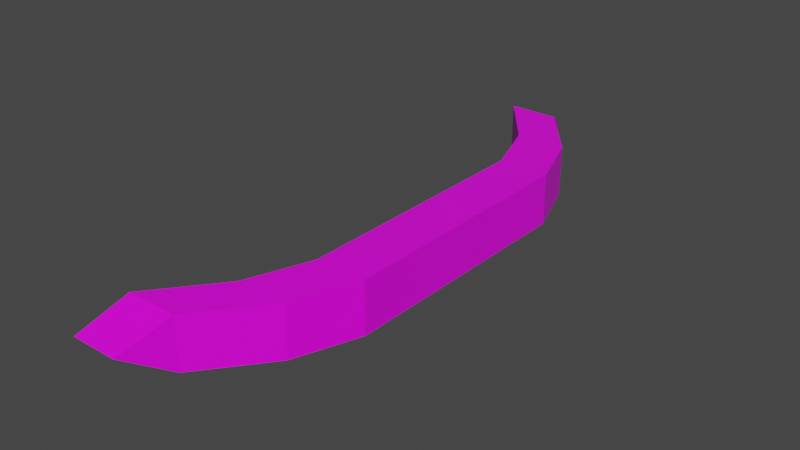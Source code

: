 # Source: woodsman_weapon_ranged.blend  (saved by Blender 2.83.19; exported with 4.5.12 LTS)
import bpy
from mathutils import Matrix  # noqa: F401  (used for matrix-valued properties, if any)

bpy.ops.wm.read_factory_settings(use_empty=True)
scene = bpy.context.scene
scene.name = 'Scene'

# ---- collections
col_collection = bpy.data.collections.new('Collection'); scene.collection.children.link(col_collection)

# ---- images (referenced by path relative to the original .blend; pixels are not part of the script)
import os
ASSET_DIR = os.environ.get("B2B_ASSET_DIR", "")  # directory of the original .blend (textures are referenced by path, not embedded)
HERE = os.path.dirname(os.path.abspath(__file__))  # packed textures are extracted next to this script under _unpacked/

def load_image(name, relpath, width, height, colorspace="sRGB"):
    """Load a texture the original file referenced (path relative to the .blend, or extracted next to this script)."""
    p = next((c for c in (os.path.join(HERE, relpath), os.path.join(ASSET_DIR, relpath)) if relpath and os.path.exists(c)), "")
    if p:
        img = bpy.data.images.load(p, check_existing=True)
        img.name = name
    else:  # same state as the original file: an image datablock whose file is absent (Cycles renders it pink)
        img = bpy.data.images.new(name, width, height)
        img.source = "FILE"
        img.filepath = "//" + (relpath or name)
    img.colorspace_settings.name = colorspace
    return img
img_pallete_png = load_image('pallete.png', 'pallete.png', 1024, 1024, 'sRGB')

# ---- materials (node trees are filled in below, after node groups)
mat_material_017 = bpy.data.materials.new('Material.017')
mat_material_017.alpha_threshold = 0.0
mat_material_017.use_transparent_shadow = False
mat_material_017.line_color = (0.0, 0.0, 0.0, 1.0)

# ---- material node trees
mat_material_017.use_nodes = True; mat_material_017.node_tree.nodes.clear()
_N = mat_material_017.node_tree.nodes; _L = mat_material_017.node_tree.links
n0 = _N.new('ShaderNodeOutputMaterial'); n0.name = 'Material Output'; n0.location = (300, 300)
n1 = _N.new('ShaderNodeBsdfPrincipled'); n1.name = 'Principled BSDF'; n1.location = (10, 300)
n1.distribution = 'GGX'
n1.subsurface_method = 'BURLEY'
n1.inputs[2].default_value = 0.4
n1.inputs[3].default_value = 1.45
n1.inputs[27].default_value = (0.0, 0.0, 0.0, 1.0)
n1.inputs[28].default_value = 1.0
n2 = _N.new('ShaderNodeTexImage'); n2.name = 'Image Texture'; n2.location = (-280, 280)
n2.image = img_pallete_png
_L.new(n1.outputs[0], n0.inputs[0])
_L.new(n2.outputs[0], n1.inputs[0])
n0.is_active_output = True

# ---- world
world_world = bpy.data.worlds.new('World'); scene.world = world_world
world_world.use_nodes = True; world_world.node_tree.nodes.clear()
_N = world_world.node_tree.nodes; _L = world_world.node_tree.links
n0 = _N.new('ShaderNodeOutputWorld'); n0.name = 'World Output'; n0.location = (300, 300)
n1 = _N.new('ShaderNodeBackground'); n1.name = 'Background'; n1.location = (10, 300)
n1.inputs[0].default_value = (0.05088, 0.05088, 0.05088, 1.0)
_L.new(n1.outputs[0], n0.inputs[0])
n0.is_active_output = True
world_world.color = (0.05088, 0.05088, 0.05088)
world_world.use_sun_shadow = False
world_world.sun_shadow_jitter_overblur = 0.0

# ---- meshes
me_cube_017 = bpy.data.meshes.new('Cube.017')
me_cube_017.from_pydata([(0.1, -0.5, 0.1), (0.1, 0.5, 0.1), (0.1, -0.5, -0.1), (0.1, 0.5, -0.1), (-0.1, -0.5, 0.1), (-0.1, 0.5, 0.1), (-0.1, -0.5, -0.1), (-0.1, 0.5, -0.1), (0.009603, -0.75, 0.1), (0.009603, -0.75, -0.1), (-0.1904, -0.75, 0.1), (-0.1904, -0.75, -0.1), (-0.1888, -1.0, 0.1), (-0.1888, -1.0, -0.1), (-0.3888, -1.0, 0.1), (-0.3888, -1.0, -0.1), (-0.267, -1.167, 0.0), (-0.4538, -1.167, 0.0), (0.009603, 0.75, 0.1), (0.009603, 0.75, -0.1), (-0.1904, 0.75, 0.1), (-0.1904, 0.75, -0.1), (-0.1888, 1.0, 0.1), (-0.1888, 1.0, -0.1), (-0.3888, 1.0, 0.1), (-0.3888, 1.0, -0.1), (-0.267, 1.167, 0.0), (-0.4538, 1.167, 0.0)], [], [(4, 6, 11, 10), (3, 2, 6, 7), (7, 6, 4, 5), (7, 5, 20, 21), (1, 0, 2, 3), (5, 4, 0, 1), (10, 11, 15, 14), (2, 0, 8, 9), (0, 4, 10, 8), (6, 2, 9, 11), (14, 15, 17), (11, 9, 13, 15), (8, 10, 14, 12), (9, 8, 12, 13), (15, 13, 16, 17), (12, 14, 17, 16), (13, 12, 16), (19, 21, 25, 23), (1, 3, 19, 18), (5, 1, 18, 20), (3, 7, 21, 19), (25, 24, 27), (21, 20, 24, 25), (18, 19, 23, 22), (20, 18, 22, 24), (22, 23, 26), (24, 22, 26, 27), (23, 25, 27, 26)])
_uv = me_cube_017.uv_layers.new(name='UVMap')
_uv.uv.foreach_set('vector', [0.8692, 0.1376, 0.8692, 0.1376, 0.8692, 0.1376, 0.8692, 0.1376, 0.8692, 0.1376, 0.8692, 0.1376, 0.8692, 0.1376, 0.8692, 0.1376, 0.8692, 0.1376, 0.8692, 0.1376, 0.8692, 0.1376, 0.8692, 0.1376, 0.8692, 0.1376, 0.8692, 0.1376, 0.8692, 0.1376, 0.8692, 0.1376, 0.8692, 0.1376, 0.8692, 0.1376, 0.8692, 0.1376, 0.8692, 0.1376, 0.8692, 0.1376, 0.8692, 0.1376, 0.8692, 0.1376, 0.8692, 0.1376, 0.8692, 0.1376, 0.8692, 0.1376, 0.8692, 0.1376, 0.8692, 0.1376, 0.8692, 0.1376, 0.8692, 0.1376, 0.8692, 0.1376, 0.8692, 0.1376, 0.8692, 0.1376, 0.8692, 0.1376, 0.8692, 0.1376, 0.8692, 0.1376, 0.8692, 0.1376, 0.8692, 0.1376, 0.8692, 0.1376, 0.8692, 0.1376, 0.8692, 0.1376, 0.8692, 0.1376, 0.8692, 0.1376, 0.8692, 0.1376, 0.8692, 0.1376, 0.8692, 0.1376, 0.8692, 0.1376, 0.8692, 0.1376, 0.8692, 0.1376, 0.8692, 0.1376, 0.8692, 0.1376, 0.8692, 0.1376, 0.8692, 0.1376, 0.8692, 0.1376, 0.8692, 0.1376, 0.8692, 0.1376, 0.8692, 0.1376, 0.8692, 0.1376, 0.8692, 0.1376, 0.8692, 0.1376, 0.8692, 0.1376, 0.8692, 0.1376, 0.8692, 0.1376, 0.8692, 0.1376, 0.8692, 0.1376, 0.8692, 0.1376, 0.8692, 0.1376, 0.8692, 0.1376, 0.8692, 0.1376, 0.8692, 0.1376, 0.8692, 0.1376, 0.8692, 0.1376, 0.8692, 0.1376, 0.8692, 0.1376, 0.8692, 0.1376, 0.8692, 0.1376, 0.8692, 0.1376, 0.8692, 0.1376, 0.8692, 0.1376, 0.8692, 0.1376, 0.8692, 0.1376, 0.8692, 0.1376, 0.8692, 0.1376, 0.8692, 0.1376, 0.8692, 0.1376, 0.8692, 0.1376, 0.8692, 0.1376, 0.8692, 0.1376, 0.8692, 0.1376, 0.8692, 0.1376, 0.8692, 0.1376, 0.8692, 0.1376, 0.8692, 0.1376, 0.8692, 0.1376, 0.8692, 0.1376, 0.8692, 0.1376, 0.8692, 0.1376, 0.8692, 0.1376, 0.8692, 0.1376, 0.8692, 0.1376, 0.8692, 0.1376, 0.8692, 0.1376, 0.8692, 0.1376, 0.8692, 0.1376, 0.8692, 0.1376, 0.8692, 0.1376, 0.8692, 0.1376, 0.8692, 0.1376])
me_cube_017.materials.append(mat_material_017)
me_cube_017.use_remesh_preserve_volume = False
me_cube_017.use_remesh_preserve_attributes = False
me_cube_017.use_mirror_vertex_groups = False
me_cube_017.update()

# ---- objects
ob_woodsman_weapon_ranged = bpy.data.objects.new('woodsman_weapon_ranged', me_cube_017)

# ---- transforms, parenting, visibility, modifiers, constraints
ob_woodsman_weapon_ranged.location = (0.0, 0.0, 0.0)
ob_woodsman_weapon_ranged.lock_rotations_4d = False
ob_woodsman_weapon_ranged.empty_display_type = 'ARROWS'
ob_woodsman_weapon_ranged.lineart.crease_threshold = 0.0

# ---- collection membership
col_collection.objects.link(ob_woodsman_weapon_ranged)

# ---- scene / render settings (as saved in the file)
scene.frame_start = 1; scene.frame_end = 250; scene.frame_set(1)
scene.render.engine = 'BLENDER_EEVEE_NEXT'
scene.cycles.use_denoising = False
scene.cycles.samples = 128
scene.cycles.sampling_pattern = 'TABULATED_SOBOL'
scene.cycles.use_adaptive_sampling = False
scene.cycles.use_light_tree = False
scene.view_settings.view_transform = 'Filmic'
bpy.context.view_layer.update()

# ---- added for rendering (the .blend has no active camera and no usable light): camera, sun
cam_auto = bpy.data.cameras.new('AutoCamera')
cam_auto.lens = 50.0
cam_auto.sensor_width = 36.0
cam_auto.clip_end = 1000.0
ob_auto_camera = bpy.data.objects.new('AutoCamera', cam_auto)
scene.collection.objects.link(ob_auto_camera)
ob_auto_camera.location = (2.05083, -2.67325, 1.78216)
ob_auto_camera.rotation_euler = (1.09748, -7.21219e-08, 0.694738)
scene.camera = ob_auto_camera
light_auto_sun = bpy.data.lights.new('AutoSun', 'SUN')
light_auto_sun.energy = 3.0
light_auto_sun.angle = 0.0523599
ob_auto_sun = bpy.data.objects.new('AutoSun', light_auto_sun)
scene.collection.objects.link(ob_auto_sun)
ob_auto_sun.rotation_euler = (0.872665, 0.174533, 0.523599)
bpy.context.view_layer.update()
